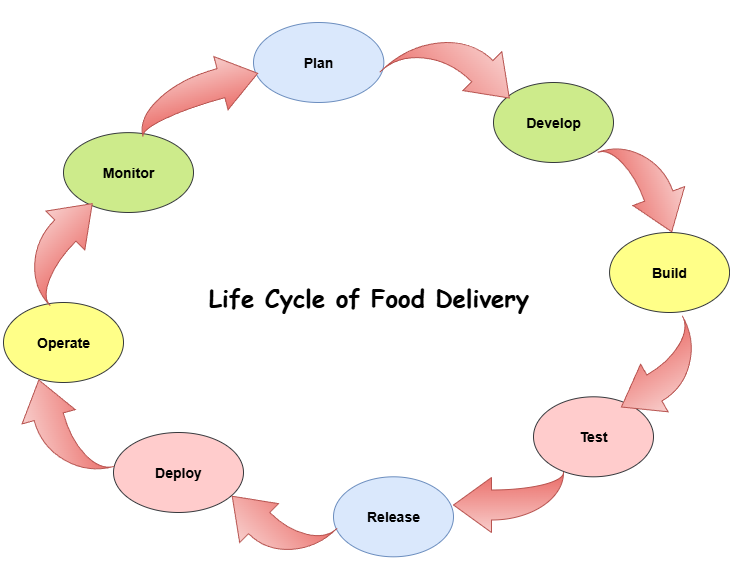

The diagram above was exported from draw.io. Its source (the exported page's mxGraphModel, read from the mxfile embedded in the PNG):
<mxGraphModel dx="1158" dy="580" grid="1" gridSize="10" guides="1" tooltips="1" connect="1" arrows="1" fold="1" page="1" pageScale="1" pageWidth="850" pageHeight="1100" math="0" shadow="0">
  <root>
    <mxCell id="0" />
    <mxCell id="1" parent="0" />
    <mxCell id="sVU1y18hBythNf-FC39r-1" value="&lt;h3&gt;Plan&lt;/h3&gt;" style="ellipse;whiteSpace=wrap;html=1;fillColor=#dae8fc;strokeColor=#6c8ebf;" vertex="1" parent="1">
      <mxGeometry x="310" y="30" width="130.34" height="80" as="geometry" />
    </mxCell>
    <mxCell id="sVU1y18hBythNf-FC39r-2" value="&lt;h3&gt;Monitor&lt;/h3&gt;" style="ellipse;whiteSpace=wrap;html=1;fillColor=#cdeb8b;strokeColor=#36393d;" vertex="1" parent="1">
      <mxGeometry x="120" y="140.13" width="130" height="79.87" as="geometry" />
    </mxCell>
    <mxCell id="sVU1y18hBythNf-FC39r-3" value="&lt;h3&gt;Deploy&lt;/h3&gt;" style="ellipse;whiteSpace=wrap;html=1;fillColor=#ffcccc;strokeColor=#36393d;" vertex="1" parent="1">
      <mxGeometry x="170" y="440" width="130" height="80" as="geometry" />
    </mxCell>
    <mxCell id="sVU1y18hBythNf-FC39r-4" value="&lt;h3&gt;Develop&lt;/h3&gt;" style="ellipse;whiteSpace=wrap;html=1;fillColor=#cdeb8b;strokeColor=#36393d;" vertex="1" parent="1">
      <mxGeometry x="550" y="90" width="120" height="80" as="geometry" />
    </mxCell>
    <mxCell id="sVU1y18hBythNf-FC39r-5" value="&lt;h3&gt;Build&lt;/h3&gt;" style="ellipse;whiteSpace=wrap;html=1;fillColor=#ffff88;strokeColor=#36393d;" vertex="1" parent="1">
      <mxGeometry x="666.06" y="240" width="120" height="80" as="geometry" />
    </mxCell>
    <mxCell id="sVU1y18hBythNf-FC39r-6" value="&lt;h3&gt;Test&lt;/h3&gt;" style="ellipse;whiteSpace=wrap;html=1;fillColor=#ffcccc;strokeColor=#36393d;" vertex="1" parent="1">
      <mxGeometry x="590" y="404.3" width="120" height="80" as="geometry" />
    </mxCell>
    <mxCell id="sVU1y18hBythNf-FC39r-7" value="&lt;h3&gt;Operate&lt;/h3&gt;" style="ellipse;whiteSpace=wrap;html=1;fillColor=#ffff88;strokeColor=#36393d;" vertex="1" parent="1">
      <mxGeometry x="60" y="310" width="120" height="80" as="geometry" />
    </mxCell>
    <mxCell id="sVU1y18hBythNf-FC39r-8" value="&lt;h3&gt;Release&lt;/h3&gt;" style="ellipse;whiteSpace=wrap;html=1;fillColor=#dae8fc;strokeColor=#6c8ebf;" vertex="1" parent="1">
      <mxGeometry x="390" y="484.3" width="120" height="80" as="geometry" />
    </mxCell>
    <mxCell id="sVU1y18hBythNf-FC39r-16" value="" style="html=1;shadow=0;dashed=0;align=center;verticalAlign=middle;shape=mxgraph.arrows2.jumpInArrow;dy=15;dx=38;arrowHead=55;rotation=-45;fillColor=#f8cecc;gradientColor=#ea6b66;strokeColor=#b85450;" vertex="1" parent="1">
      <mxGeometry x="67.11" y="217.45" width="101.83" height="70" as="geometry" />
    </mxCell>
    <mxCell id="sVU1y18hBythNf-FC39r-17" value="" style="html=1;shadow=0;dashed=0;align=center;verticalAlign=middle;shape=mxgraph.arrows2.jumpInArrow;dy=15;dx=38;arrowHead=55;rotation=-105;fillColor=#f8cecc;gradientColor=#ea6b66;strokeColor=#b85450;" vertex="1" parent="1">
      <mxGeometry x="68.17" y="395.42" width="102.93" height="77.75" as="geometry" />
    </mxCell>
    <mxCell id="sVU1y18hBythNf-FC39r-18" value="" style="html=1;shadow=0;dashed=0;align=center;verticalAlign=middle;shape=mxgraph.arrows2.jumpInArrow;dy=15;dx=38;arrowHead=55;rotation=-135;fillColor=#f8cecc;gradientColor=#ea6b66;strokeColor=#b85450;" vertex="1" parent="1">
      <mxGeometry x="283.09" y="489.87" width="96.81" height="79.12" as="geometry" />
    </mxCell>
    <mxCell id="sVU1y18hBythNf-FC39r-19" value="" style="html=1;shadow=0;dashed=0;align=center;verticalAlign=middle;shape=mxgraph.arrows2.jumpInArrow;dy=15;dx=38;arrowHead=55;rotation=-180;fillColor=#f8cecc;gradientColor=#ea6b66;strokeColor=#b85450;" vertex="1" parent="1">
      <mxGeometry x="510" y="480" width="110" height="60" as="geometry" />
    </mxCell>
    <mxCell id="sVU1y18hBythNf-FC39r-20" value="" style="html=1;shadow=0;dashed=0;align=center;verticalAlign=middle;shape=mxgraph.arrows2.jumpInArrow;dy=15;dx=38;arrowHead=55;rotation=-210;fillColor=#f8cecc;gradientColor=#ea6b66;strokeColor=#b85450;" vertex="1" parent="1">
      <mxGeometry x="666.06" y="342.6" width="98.29" height="76.23" as="geometry" />
    </mxCell>
    <mxCell id="sVU1y18hBythNf-FC39r-22" value="" style="html=1;shadow=0;dashed=0;align=center;verticalAlign=middle;shape=mxgraph.arrows2.jumpInArrow;dy=15;dx=38;arrowHead=55;rotation=70;fillColor=#f8cecc;gradientColor=#ea6b66;strokeColor=#b85450;" vertex="1" parent="1">
      <mxGeometry x="654.1" y="159.87" width="100" height="70" as="geometry" />
    </mxCell>
    <mxCell id="sVU1y18hBythNf-FC39r-28" value="" style="html=1;shadow=0;dashed=0;align=center;verticalAlign=middle;shape=mxgraph.arrows2.jumpInArrow;dy=15;dx=38;arrowHead=55;rotation=45;fillColor=#f8cecc;gradientColor=#ea6b66;strokeColor=#b85450;" vertex="1" parent="1">
      <mxGeometry x="455.79" y="32.48" width="109.79" height="100.94" as="geometry" />
    </mxCell>
    <mxCell id="sVU1y18hBythNf-FC39r-32" value="" style="html=1;shadow=0;dashed=0;align=center;verticalAlign=middle;shape=mxgraph.arrows2.jumpInArrow;dy=15;dx=38;arrowHead=55;rotation=-15;fillColor=#f8cecc;gradientColor=#ea6b66;strokeColor=#b85450;" vertex="1" parent="1">
      <mxGeometry x="189.69" y="69.7" width="127.16" height="59.04" as="geometry" />
    </mxCell>
    <mxCell id="sVU1y18hBythNf-FC39r-35" value="&lt;h1&gt;&lt;font face=&quot;Comic Sans MS&quot;&gt;Life Cycle of Food Delivery&lt;/font&gt;&lt;/h1&gt;" style="text;html=1;align=center;verticalAlign=middle;resizable=0;points=[];autosize=1;strokeColor=none;fillColor=none;" vertex="1" parent="1">
      <mxGeometry x="255" y="265" width="340" height="80" as="geometry" />
    </mxCell>
  </root>
</mxGraphModel>